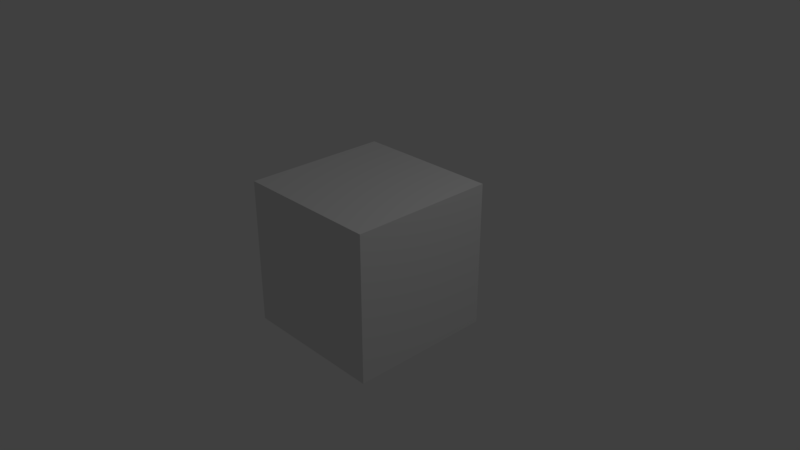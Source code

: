 # Source: snowman_movie.blend  (saved by Blender 2.79.0; exported with 4.5.12 LTS)
import bpy
from mathutils import Matrix  # noqa: F401  (used for matrix-valued properties, if any)

bpy.ops.wm.read_factory_settings(use_empty=True)
scene = bpy.context.scene
scene.name = 'Scene'

# ---- collections
col_collection_1 = bpy.data.collections.new('Collection 1'); scene.collection.children.link(col_collection_1)

# ---- materials (node trees are filled in below, after node groups)
mat_material = bpy.data.materials.new('Material')
mat_material.alpha_threshold = 0.0
mat_material.use_transparent_shadow = False
mat_material.roughness = 0.5
mat_material.line_color = (0.0, 0.0, 0.0, 1.0)

# ---- material node trees

# ---- world
world_world = bpy.data.worlds.new('World'); scene.world = world_world
world_world.color = (0.05088, 0.05088, 0.05088)
world_world.use_sun_shadow = False
world_world.sun_shadow_jitter_overblur = 0.0
world_world.cycles.sampling_method = 'MANUAL'

# ---- cameras
cam_camera = bpy.data.cameras.new('Camera')
cam_camera.clip_end = 100.0
cam_camera.lens = 35.0
cam_camera.sensor_width = 32.0
cam_camera.sensor_height = 18.0
cam_camera.ortho_scale = 7.314
cam_camera.dof.focus_distance = 0.0
cam_camera.dof.aperture_fstop = 128.0

# ---- lights
light_lamp = bpy.data.lights.new('Lamp', 'POINT')
light_lamp.transmission_factor = 0.0
light_lamp.cutoff_distance = 30.0
light_lamp.energy = 100.0
light_lamp.shadow_buffer_clip_start = 1.001
light_lamp.shadow_soft_size = 0.1
light_lamp.shadow_maximum_resolution = 0.006
light_lamp.use_absolute_resolution = True

# ---- meshes
me_cube = bpy.data.meshes.new('Cube')
me_cube.from_pydata([(1.0, 1.0, -1.0), (1.0, -1.0, -1.0), (-1.0, -1.0, -1.0), (-1.0, 1.0, -1.0), (1.0, 1.0, 1.0), (1.0, -1.0, 1.0), (-1.0, -1.0, 1.0), (-1.0, 1.0, 1.0)], [], [(0, 1, 2, 3), (4, 7, 6, 5), (0, 4, 5, 1), (1, 5, 6, 2), (2, 6, 7, 3), (4, 0, 3, 7)])
me_cube.materials.append(mat_material)
me_cube.use_remesh_preserve_volume = False
me_cube.use_remesh_preserve_attributes = False
me_cube.use_mirror_vertex_groups = False
me_cube.update()

# ---- objects
ob_cube = bpy.data.objects.new('Cube', me_cube)
ob_lamp = bpy.data.objects.new('Lamp', light_lamp)
ob_camera = bpy.data.objects.new('Camera', cam_camera)

# ---- transforms, parenting, visibility, modifiers, constraints
ob_cube.location = (0.0, 0.0, 0.0)
ob_cube.lock_rotations_4d = False
ob_cube.empty_display_type = 'ARROWS'
ob_cube.lineart.crease_threshold = 0.0
ob_lamp.location = (4.076, 1.005, 5.904)
ob_lamp.rotation_euler = (0.6503, 0.05522, 1.866)
ob_lamp.lock_rotations_4d = False
ob_lamp.empty_display_type = 'ARROWS'
ob_lamp.color = (0.0, 0.0, 0.0, 0.0)
ob_lamp.lineart.crease_threshold = 0.0
ob_camera.location = (7.481, -6.508, 5.344)
ob_camera.rotation_euler = (1.109, 0.0, 0.8149)
ob_camera.lock_rotations_4d = False
ob_camera.empty_display_type = 'ARROWS'
ob_camera.color = (0.0, 0.0, 0.0, 0.0)
ob_camera.display_type = 'WIRE'
ob_camera.lineart.crease_threshold = 0.0

# ---- collection membership
col_collection_1.objects.link(ob_cube)
col_collection_1.objects.link(ob_lamp)
col_collection_1.objects.link(ob_camera)

# ---- scene / render settings (as saved in the file)
scene.camera = ob_camera
scene.frame_start = 1; scene.frame_end = 250; scene.frame_set(1)
scene.render.engine = 'BLENDER_EEVEE_NEXT'
scene.render.resolution_percentage = 50
scene.render.dither_intensity = 0.0
scene.cycles.use_denoising = False
scene.cycles.samples = 128
scene.cycles.sampling_pattern = 'TABULATED_SOBOL'
scene.cycles.use_adaptive_sampling = False
scene.cycles.use_light_tree = False
scene.cycles.blur_glossy = 0.0
scene.cycles.sample_clamp_indirect = 0.0
scene.view_settings.view_transform = 'Standard'
bpy.context.view_layer.update()
